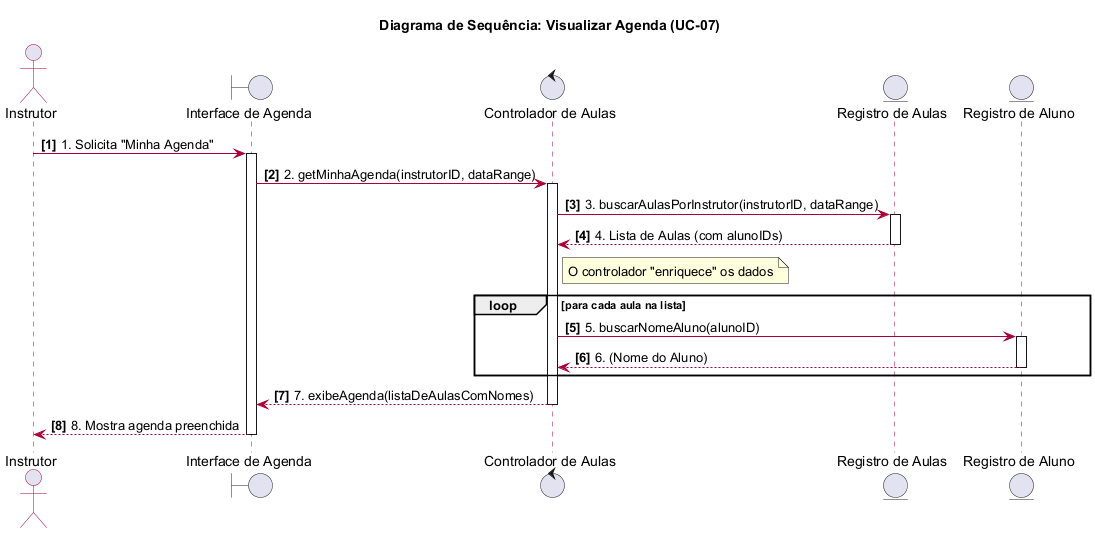

The diagram above was rendered by PlantUML. Its source (embedded in the PNG):
@startuml
autonumber "<b>[0]</b>"
skinparam sequenceArrowColor #A80036
skinparam sequenceActorBorderColor #A80036
skinparam sequenceLifeLineBorderColor #A80036
skinparam sequenceParticipantBorderColor #A80036
skinparam sequenceParticipantBackgroundColor #F8F8F8
title "Diagrama de Sequência: Visualizar Agenda (UC-07)"

actor "Instrutor" as instrutor
boundary "Interface de Agenda" as ui
control "Controlador de Aulas" as controller
entity "Registro de Aulas" as aulaDB
entity "Registro de Aluno" as alunoDB

instrutor -> ui : 1. Solicita "Minha Agenda"
activate ui
ui -> controller : 2. getMinhaAgenda(instrutorID, dataRange)
activate controller

controller -> aulaDB : 3. buscarAulasPorInstrutor(instrutorID, dataRange)
activate aulaDB
aulaDB --> controller : 4. Lista de Aulas (com alunoIDs)
deactivate aulaDB

note right of controller : O controlador "enriquece" os dados
loop para cada aula na lista
    controller -> alunoDB : 5. buscarNomeAluno(alunoID)
    activate alunoDB
    alunoDB --> controller : 6. (Nome do Aluno)
    deactivate alunoDB
end

controller --> ui : 7. exibeAgenda(listaDeAulasComNomes)
deactivate controller
ui --> instrutor : 8. Mostra agenda preenchida
deactivate ui

@enduml